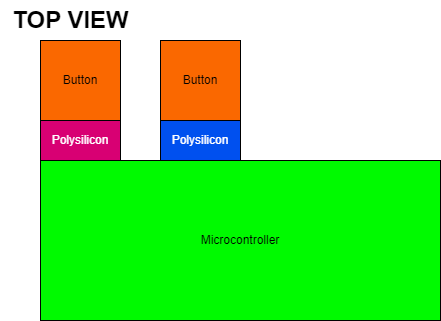

The diagram above was exported from draw.io. Its source (the exported page's mxGraphModel, read from the mxfile embedded in the PNG):
<mxGraphModel dx="733" dy="394" grid="1" gridSize="10" guides="1" tooltips="1" connect="1" arrows="1" fold="1" page="1" pageScale="1" pageWidth="850" pageHeight="1100" math="0" shadow="0">
  <root>
    <mxCell id="0" />
    <mxCell id="1" parent="0" />
    <mxCell id="98IhOoANj8uNBdwF-YpD-1" value="Microcontroller" style="rounded=0;whiteSpace=wrap;html=1;fillColor=#00FA00;labelBorderColor=none;strokeColor=#000000;" vertex="1" parent="1">
      <mxGeometry x="40" y="160" width="400" height="160" as="geometry" />
    </mxCell>
    <mxCell id="98IhOoANj8uNBdwF-YpD-2" value="Polysilicon" style="rounded=0;whiteSpace=wrap;html=1;fillColor=#d80073;strokeColor=#000000;fontColor=#ffffff;fontSize=12;labelBorderColor=none;" vertex="1" parent="1">
      <mxGeometry x="40" y="120" width="80" height="40" as="geometry" />
    </mxCell>
    <mxCell id="98IhOoANj8uNBdwF-YpD-5" value="Button" style="rounded=0;whiteSpace=wrap;html=1;fillColor=#fa6800;fontColor=#000000;strokeColor=#000000;labelBorderColor=none;" vertex="1" parent="1">
      <mxGeometry x="160" y="40" width="80" height="80" as="geometry" />
    </mxCell>
    <mxCell id="98IhOoANj8uNBdwF-YpD-9" value="Button" style="rounded=0;whiteSpace=wrap;html=1;fillColor=#fa6800;fontColor=#000000;strokeColor=#000000;labelBorderColor=none;" vertex="1" parent="1">
      <mxGeometry x="40" y="40" width="80" height="80" as="geometry" />
    </mxCell>
    <mxCell id="98IhOoANj8uNBdwF-YpD-10" value="Polysilicon" style="rounded=0;whiteSpace=wrap;html=1;fillColor=#0050ef;strokeColor=#000000;fontColor=#ffffff;fontSize=12;labelBorderColor=none;" vertex="1" parent="1">
      <mxGeometry x="160" y="120" width="80" height="40" as="geometry" />
    </mxCell>
    <mxCell id="98IhOoANj8uNBdwF-YpD-11" value="&lt;b&gt;&lt;font style=&quot;font-size: 24px;&quot;&gt;TOP VIEW&lt;/font&gt;&lt;/b&gt;" style="text;html=1;align=center;verticalAlign=middle;resizable=0;points=[];autosize=1;strokeColor=none;fillColor=none;" vertex="1" parent="1">
      <mxGeometry width="140" height="40" as="geometry" />
    </mxCell>
  </root>
</mxGraphModel>